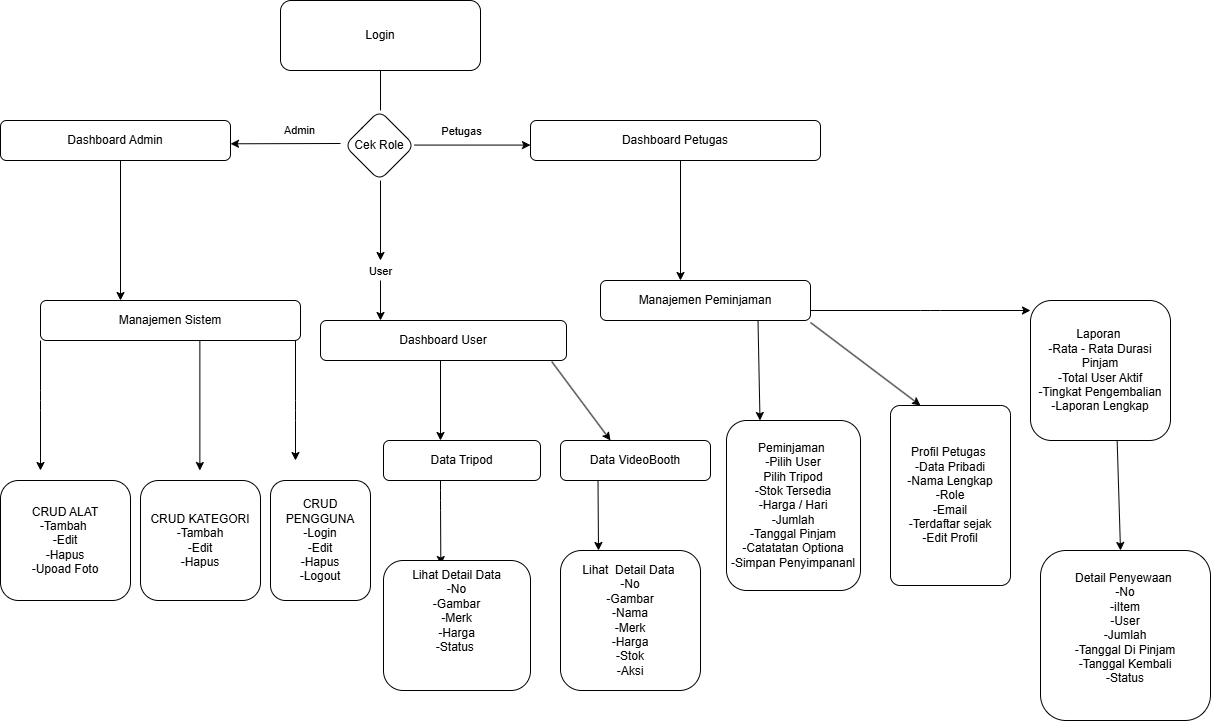

The diagram above was exported from draw.io. Its source (the exported page's mxGraphModel, read from the mxfile embedded in the PNG):
<mxGraphModel dx="1720" dy="927" grid="1" gridSize="10" guides="1" tooltips="1" connect="1" arrows="1" fold="1" page="1" pageScale="1" pageWidth="827" pageHeight="1169" math="0" shadow="0">
  <root>
    <mxCell id="0" />
    <mxCell id="1" parent="0" />
    <mxCell id="Abl1RuLhPJXWyiR_PlwA-4" edge="1" parent="1" style="endArrow=none;html=1;rounded=1;labelBackgroundColor=none;fontColor=default;" value="">
      <mxGeometry height="50" relative="1" width="50" as="geometry">
        <Array as="points">
          <mxPoint x="380" y="50" />
          <mxPoint x="380" y="60" />
        </Array>
        <mxPoint x="380" y="110" as="sourcePoint" />
        <mxPoint x="380" y="70" as="targetPoint" />
      </mxGeometry>
    </mxCell>
    <mxCell id="Abl1RuLhPJXWyiR_PlwA-5" parent="1" style="rounded=1;whiteSpace=wrap;html=1;labelBackgroundColor=none;" value="Login" vertex="1">
      <mxGeometry height="70" width="200" x="280" as="geometry" />
    </mxCell>
    <mxCell id="Abl1RuLhPJXWyiR_PlwA-6" parent="1" style="rhombus;whiteSpace=wrap;html=1;labelBackgroundColor=none;rounded=1;" value="Cek Role" vertex="1">
      <mxGeometry height="70" width="70" x="344" y="110" as="geometry" />
    </mxCell>
    <mxCell id="Abl1RuLhPJXWyiR_PlwA-9" parent="1" style="rounded=1;whiteSpace=wrap;html=1;labelBackgroundColor=none;" value="Dashboard Admin" vertex="1">
      <mxGeometry height="40" width="230" y="120" as="geometry" />
    </mxCell>
    <mxCell id="Abl1RuLhPJXWyiR_PlwA-12" edge="1" parent="1" style="endArrow=classic;html=1;rounded=1;entryX=1.003;entryY=0.455;entryDx=0;entryDy=0;entryPerimeter=0;labelBackgroundColor=none;fontColor=default;" value="">
      <mxGeometry relative="1" as="geometry">
        <mxPoint x="340" y="143" as="sourcePoint" />
        <mxPoint x="230.00000000000003" y="143.30249999999995" as="targetPoint" />
      </mxGeometry>
    </mxCell>
    <mxCell id="Abl1RuLhPJXWyiR_PlwA-13" connectable="0" parent="Abl1RuLhPJXWyiR_PlwA-12" style="edgeLabel;resizable=0;html=1;;align=center;verticalAlign=middle;labelBackgroundColor=none;rounded=1;" value="Admin" vertex="1">
      <mxGeometry relative="1" as="geometry">
        <mxPoint x="13" y="-14" as="offset" />
      </mxGeometry>
    </mxCell>
    <mxCell id="Abl1RuLhPJXWyiR_PlwA-21" edge="1" parent="1" style="endArrow=classic;html=1;rounded=1;labelBackgroundColor=none;fontColor=default;" value="">
      <mxGeometry relative="1" as="geometry">
        <mxPoint x="380" y="180" as="sourcePoint" />
        <mxPoint x="380" y="260" as="targetPoint" />
      </mxGeometry>
    </mxCell>
    <mxCell id="Abl1RuLhPJXWyiR_PlwA-22" connectable="0" parent="Abl1RuLhPJXWyiR_PlwA-21" style="edgeLabel;resizable=0;html=1;;align=center;verticalAlign=middle;labelBackgroundColor=none;rounded=1;" value="User" vertex="1">
      <mxGeometry relative="1" as="geometry">
        <mxPoint x="-1" y="50" as="offset" />
      </mxGeometry>
    </mxCell>
    <mxCell id="Abl1RuLhPJXWyiR_PlwA-23" edge="1" parent="1" style="endArrow=classic;html=1;rounded=1;labelBackgroundColor=none;fontColor=default;" value="">
      <mxGeometry height="50" relative="1" width="50" as="geometry">
        <mxPoint x="414" y="144.58" as="sourcePoint" />
        <mxPoint x="530" y="144.58" as="targetPoint" />
      </mxGeometry>
    </mxCell>
    <mxCell id="Abl1RuLhPJXWyiR_PlwA-24" connectable="0" parent="Abl1RuLhPJXWyiR_PlwA-23" style="edgeLabel;html=1;align=center;verticalAlign=middle;resizable=0;points=[];labelBackgroundColor=none;rounded=1;" value="Petugas" vertex="1">
      <mxGeometry relative="1" x="-0.0825" y="-2" as="geometry">
        <mxPoint x="-7" y="-17" as="offset" />
      </mxGeometry>
    </mxCell>
    <mxCell id="Abl1RuLhPJXWyiR_PlwA-28" parent="1" style="rounded=1;whiteSpace=wrap;html=1;labelBackgroundColor=none;" value="Manajemen Sistem" vertex="1">
      <mxGeometry height="40" width="260" x="40" y="300" as="geometry" />
    </mxCell>
    <mxCell id="Abl1RuLhPJXWyiR_PlwA-32" parent="1" style="rounded=1;whiteSpace=wrap;html=1;labelBackgroundColor=none;" value="CRUD ALAT&lt;div&gt;-Tambah&amp;nbsp;&lt;/div&gt;&lt;div&gt;-Edit&lt;/div&gt;&lt;div&gt;-Hapus&lt;/div&gt;&lt;div&gt;-Upoad Foto&lt;/div&gt;" vertex="1">
      <mxGeometry height="120" width="130" y="480" as="geometry" />
    </mxCell>
    <mxCell id="Abl1RuLhPJXWyiR_PlwA-42" edge="1" parent="1" style="endArrow=classic;html=1;rounded=1;exitX=0.334;exitY=0.976;exitDx=0;exitDy=0;exitPerimeter=0;labelBackgroundColor=none;fontColor=default;" value="">
      <mxGeometry height="50" relative="1" width="50" as="geometry">
        <mxPoint x="120.00000000000006" y="159.99999999999997" as="sourcePoint" />
        <mxPoint x="120" y="300" as="targetPoint" />
      </mxGeometry>
    </mxCell>
    <mxCell id="Abl1RuLhPJXWyiR_PlwA-43" edge="1" parent="1" style="endArrow=classic;html=1;rounded=1;labelBackgroundColor=none;fontColor=default;" value="">
      <mxGeometry height="50" relative="1" width="50" as="geometry">
        <Array as="points">
          <mxPoint x="40" y="400" />
        </Array>
        <mxPoint x="40" y="340" as="sourcePoint" />
        <mxPoint x="40" y="470" as="targetPoint" />
      </mxGeometry>
    </mxCell>
    <mxCell id="Abl1RuLhPJXWyiR_PlwA-44" edge="1" parent="1" style="endArrow=classic;html=1;rounded=1;labelBackgroundColor=none;fontColor=default;" value="">
      <mxGeometry height="50" relative="1" width="50" as="geometry">
        <mxPoint x="199.37" y="340" as="sourcePoint" />
        <mxPoint x="199.37" y="470" as="targetPoint" />
      </mxGeometry>
    </mxCell>
    <mxCell id="Abl1RuLhPJXWyiR_PlwA-45" parent="1" style="rounded=1;whiteSpace=wrap;html=1;labelBackgroundColor=none;" value="CRUD KATEGORI&lt;div&gt;-Tambah&lt;/div&gt;&lt;div&gt;-Edit&lt;/div&gt;&lt;div&gt;-Hapus&lt;/div&gt;" vertex="1">
      <mxGeometry height="120" width="120" x="140" y="480" as="geometry" />
    </mxCell>
    <mxCell id="Abl1RuLhPJXWyiR_PlwA-48" parent="1" style="rounded=1;whiteSpace=wrap;html=1;labelBackgroundColor=none;" value="CRUD PENGGUNA&lt;div&gt;-Login&lt;/div&gt;&lt;div&gt;-Edit&lt;/div&gt;&lt;div&gt;-Hapus&lt;/div&gt;&lt;div&gt;-Logout&lt;/div&gt;" vertex="1">
      <mxGeometry height="120" width="100" x="270" y="480" as="geometry" />
    </mxCell>
    <mxCell id="Abl1RuLhPJXWyiR_PlwA-50" edge="1" parent="1" style="endArrow=classic;html=1;rounded=1;labelBackgroundColor=none;fontColor=default;" value="">
      <mxGeometry height="50" relative="1" width="50" as="geometry">
        <Array as="points">
          <mxPoint x="295" y="410" />
        </Array>
        <mxPoint x="295" y="340" as="sourcePoint" />
        <mxPoint x="295" y="460" as="targetPoint" />
      </mxGeometry>
    </mxCell>
    <mxCell id="Abl1RuLhPJXWyiR_PlwA-51" parent="1" style="rounded=1;whiteSpace=wrap;html=1;labelBackgroundColor=none;" value="Dashboard User" vertex="1">
      <mxGeometry height="40" width="246" x="320" y="320" as="geometry" />
    </mxCell>
    <mxCell id="Abl1RuLhPJXWyiR_PlwA-52" edge="1" parent="1" style="endArrow=classic;html=1;rounded=1;labelBackgroundColor=none;fontColor=default;" value="">
      <mxGeometry height="50" relative="1" width="50" as="geometry">
        <mxPoint x="380" y="280" as="sourcePoint" />
        <mxPoint x="380" y="320" as="targetPoint" />
      </mxGeometry>
    </mxCell>
    <mxCell id="Hm7T10Mc2tvifS1qHoQf-1" edge="1" parent="1" style="endArrow=classic;html=1;rounded=1;labelBackgroundColor=none;fontColor=default;" value="">
      <mxGeometry height="50" relative="1" width="50" as="geometry">
        <Array as="points" />
        <mxPoint x="440" y="360" as="sourcePoint" />
        <mxPoint x="440" y="440" as="targetPoint" />
      </mxGeometry>
    </mxCell>
    <mxCell id="Hm7T10Mc2tvifS1qHoQf-2" parent="1" style="rounded=1;whiteSpace=wrap;html=1;labelBackgroundColor=none;" value="Data Tripod" vertex="1">
      <mxGeometry height="40" width="157" x="383" y="440" as="geometry" />
    </mxCell>
    <mxCell id="Hm7T10Mc2tvifS1qHoQf-5" edge="1" parent="1" style="endArrow=classic;html=1;rounded=1;labelBackgroundColor=none;fontColor=default;entryX=0.39;entryY=0.031;entryDx=0;entryDy=0;entryPerimeter=0;" target="Hm7T10Mc2tvifS1qHoQf-7" value="">
      <mxGeometry height="50" relative="1" width="50" as="geometry">
        <Array as="points">
          <mxPoint x="440" y="500" />
        </Array>
        <mxPoint x="440" y="480" as="sourcePoint" />
        <mxPoint x="440" y="540" as="targetPoint" />
      </mxGeometry>
    </mxCell>
    <mxCell id="Hm7T10Mc2tvifS1qHoQf-7" parent="1" style="rounded=1;whiteSpace=wrap;html=1;labelBackgroundColor=none;" value="Lihat Detail Data&lt;div&gt;-No&lt;/div&gt;&lt;div&gt;-Gambar&lt;/div&gt;&lt;div&gt;-Merk&lt;/div&gt;&lt;div&gt;-Harga&lt;/div&gt;&lt;div&gt;-Status&amp;nbsp;&lt;/div&gt;&lt;div&gt;&lt;br&gt;&lt;/div&gt;&lt;div&gt;&lt;br&gt;&lt;/div&gt;" vertex="1">
      <mxGeometry height="130" width="147" x="383" y="560" as="geometry" />
    </mxCell>
    <mxCell id="Hm7T10Mc2tvifS1qHoQf-8" parent="1" style="rounded=1;whiteSpace=wrap;html=1;labelBackgroundColor=none;" value="Dashboard Petugas" vertex="1">
      <mxGeometry height="40" width="290" x="530" y="120" as="geometry" />
    </mxCell>
    <mxCell id="Hm7T10Mc2tvifS1qHoQf-10" edge="1" parent="1" style="endArrow=classic;html=1;rounded=1;labelBackgroundColor=none;fontColor=default;" value="">
      <mxGeometry height="50" relative="1" width="50" as="geometry">
        <mxPoint x="680" y="160" as="sourcePoint" />
        <mxPoint x="680" y="280" as="targetPoint" />
      </mxGeometry>
    </mxCell>
    <mxCell id="Hm7T10Mc2tvifS1qHoQf-11" parent="1" style="rounded=1;whiteSpace=wrap;html=1;labelBackgroundColor=none;" value="Manajemen Peminjaman" vertex="1">
      <mxGeometry height="40" width="210" x="600" y="280" as="geometry" />
    </mxCell>
    <mxCell id="Hm7T10Mc2tvifS1qHoQf-15" parent="1" style="rounded=1;whiteSpace=wrap;html=1;labelBackgroundColor=none;" value="Peminjaman&amp;nbsp;&lt;div&gt;-Pilih User&lt;/div&gt;&lt;div&gt;Pilih Tripod&lt;/div&gt;&lt;div&gt;-Stok Tersedia&lt;/div&gt;&lt;div&gt;-Harga / Hari&lt;/div&gt;&lt;div&gt;-Jumlah&lt;/div&gt;&lt;div&gt;-Tanggal Pinjam&lt;/div&gt;&lt;div&gt;-Catatatan Optiona&lt;/div&gt;&lt;div&gt;-Simpan Penyimpananl&lt;/div&gt;" vertex="1">
      <mxGeometry height="170" width="134" x="726" y="420" as="geometry" />
    </mxCell>
    <mxCell id="Hm7T10Mc2tvifS1qHoQf-18" edge="1" parent="1" style="endArrow=classic;html=1;rounded=1;labelBackgroundColor=none;fontColor=default;entryX=0.25;entryY=0;entryDx=0;entryDy=0;" target="Hm7T10Mc2tvifS1qHoQf-19" value="">
      <mxGeometry height="50" relative="1" width="50" as="geometry">
        <mxPoint x="810" y="322" as="sourcePoint" />
        <mxPoint x="820" y="400" as="targetPoint" />
      </mxGeometry>
    </mxCell>
    <mxCell id="Hm7T10Mc2tvifS1qHoQf-19" parent="1" style="rounded=1;whiteSpace=wrap;html=1;labelBackgroundColor=none;arcSize=8;" value="Profil Petugas&amp;nbsp;&lt;div&gt;-Data Pribadi&lt;/div&gt;&lt;div&gt;-Nama Lengkap&lt;/div&gt;&lt;div&gt;-Role&lt;/div&gt;&lt;div&gt;-Email&lt;/div&gt;&lt;div&gt;-Terdaftar sejak&lt;/div&gt;&lt;div&gt;-Edit Profil&lt;/div&gt;" vertex="1">
      <mxGeometry height="180" width="120" x="890" y="405" as="geometry" />
    </mxCell>
    <mxCell id="Hm7T10Mc2tvifS1qHoQf-20" edge="1" parent="1" style="endArrow=classic;html=1;rounded=1;exitX=1;exitY=0.5;exitDx=0;exitDy=0;labelBackgroundColor=none;fontColor=default;" value="">
      <mxGeometry height="50" relative="1" width="50" as="geometry">
        <Array as="points">
          <mxPoint x="930" y="310" />
        </Array>
        <mxPoint x="810" y="310" as="sourcePoint" />
        <mxPoint x="1030" y="310" as="targetPoint" />
      </mxGeometry>
    </mxCell>
    <mxCell id="Hm7T10Mc2tvifS1qHoQf-21" parent="1" style="whiteSpace=wrap;html=1;aspect=fixed;labelBackgroundColor=none;rounded=1;" value="Laporan&amp;nbsp;&lt;div&gt;-Rata - Rata Durasi Pinjam&lt;/div&gt;&lt;div&gt;-Total User Aktif&lt;/div&gt;&lt;div&gt;-Tingkat Pengembalian&lt;/div&gt;&lt;div&gt;-Laporan Lengkap&lt;/div&gt;" vertex="1">
      <mxGeometry height="140" width="140" x="1030" y="300" as="geometry" />
    </mxCell>
    <mxCell id="Hm7T10Mc2tvifS1qHoQf-22" edge="1" parent="1" source="Hm7T10Mc2tvifS1qHoQf-21" style="endArrow=classic;html=1;rounded=1;exitX=0.619;exitY=1.001;exitDx=0;exitDy=0;exitPerimeter=0;labelBackgroundColor=none;fontColor=default;" value="">
      <mxGeometry height="50" relative="1" width="50" as="geometry">
        <mxPoint x="1140" y="470" as="sourcePoint" />
        <mxPoint x="1120" y="550" as="targetPoint" />
      </mxGeometry>
    </mxCell>
    <mxCell id="Hm7T10Mc2tvifS1qHoQf-24" parent="1" style="whiteSpace=wrap;html=1;aspect=fixed;labelBackgroundColor=none;rounded=1;" value="Detail Penyewaan&amp;nbsp;&lt;div&gt;-No&lt;/div&gt;&lt;div&gt;-iItem&lt;/div&gt;&lt;div&gt;-User&lt;/div&gt;&lt;div&gt;-Jumlah&lt;/div&gt;&lt;div&gt;-Tanggal Di Pinjam&lt;/div&gt;&lt;div&gt;-Tanggal Kembali&lt;/div&gt;&lt;div&gt;-Status&lt;/div&gt;&lt;div&gt;&lt;br&gt;&lt;/div&gt;" vertex="1">
      <mxGeometry height="170" width="170" x="1040" y="550" as="geometry" />
    </mxCell>
    <mxCell id="Hm7T10Mc2tvifS1qHoQf-35" edge="1" parent="1" source="Abl1RuLhPJXWyiR_PlwA-51" style="endArrow=classic;html=1;rounded=0;exitX=0.94;exitY=1.027;exitDx=0;exitDy=0;exitPerimeter=0;entryX=0.417;entryY=0;entryDx=0;entryDy=0;entryPerimeter=0;" value="">
      <mxGeometry height="50" relative="1" width="50" as="geometry">
        <mxPoint x="590" y="440" as="sourcePoint" />
        <mxPoint x="610.04" y="440" as="targetPoint" />
      </mxGeometry>
    </mxCell>
    <mxCell id="Hm7T10Mc2tvifS1qHoQf-36" parent="1" style="rounded=1;whiteSpace=wrap;html=1;" value="Data VideoBooth" vertex="1">
      <mxGeometry height="40" width="150" x="560" y="440" as="geometry" />
    </mxCell>
    <mxCell id="Hm7T10Mc2tvifS1qHoQf-37" edge="1" parent="1" source="Hm7T10Mc2tvifS1qHoQf-36" style="endArrow=classic;html=1;rounded=0;exitX=0.25;exitY=1;exitDx=0;exitDy=0;" value="">
      <mxGeometry height="50" relative="1" width="50" as="geometry">
        <mxPoint x="500" y="500" as="sourcePoint" />
        <mxPoint x="598" y="550" as="targetPoint" />
      </mxGeometry>
    </mxCell>
    <mxCell id="Hm7T10Mc2tvifS1qHoQf-38" parent="1" style="rounded=1;whiteSpace=wrap;html=1;" value="Lihat&amp;nbsp; Detail Data&amp;nbsp;&lt;div&gt;-No&lt;/div&gt;&lt;div&gt;-Gambar&lt;/div&gt;&lt;div&gt;-Nama&lt;/div&gt;&lt;div&gt;-Merk&lt;/div&gt;&lt;div&gt;-Harga&lt;/div&gt;&lt;div&gt;-Stok&lt;/div&gt;&lt;div&gt;-Aksi&lt;/div&gt;" vertex="1">
      <mxGeometry height="140" width="140" x="560" y="550" as="geometry" />
    </mxCell>
    <mxCell id="Hm7T10Mc2tvifS1qHoQf-41" edge="1" parent="1" source="Hm7T10Mc2tvifS1qHoQf-11" style="endArrow=classic;html=1;rounded=0;entryX=0.25;entryY=0;entryDx=0;entryDy=0;exitX=0.75;exitY=1;exitDx=0;exitDy=0;" target="Hm7T10Mc2tvifS1qHoQf-15" value="">
      <mxGeometry height="50" relative="1" width="50" as="geometry">
        <mxPoint x="490" y="310" as="sourcePoint" />
        <mxPoint x="540" y="260" as="targetPoint" />
      </mxGeometry>
    </mxCell>
  </root>
</mxGraphModel>